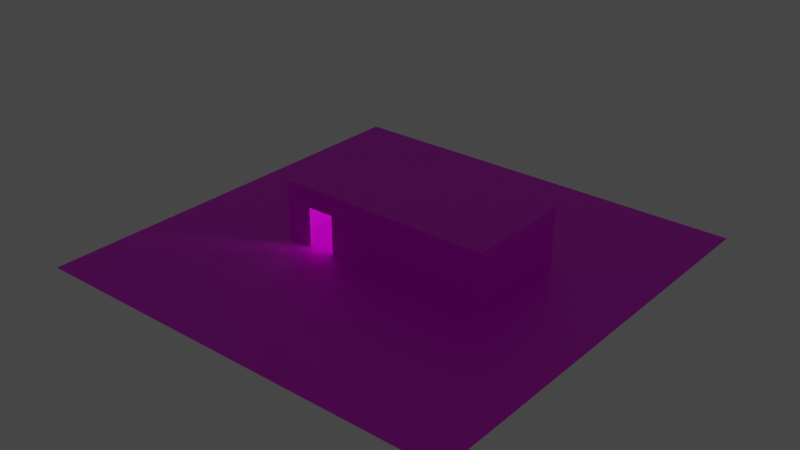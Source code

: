 # Source: world2.blend  (saved by Blender 2.90.8; exported with 4.5.12 LTS)
import bpy
from mathutils import Matrix  # noqa: F401  (used for matrix-valued properties, if any)

bpy.ops.wm.read_factory_settings(use_empty=True)
scene = bpy.context.scene
scene.name = 'Scene'

# ---- images (referenced by path relative to the original .blend; pixels are not part of the script)
import os
ASSET_DIR = os.environ.get("B2B_ASSET_DIR", "")  # directory of the original .blend (textures are referenced by path, not embedded)
HERE = os.path.dirname(os.path.abspath(__file__))  # packed textures are extracted next to this script under _unpacked/

def load_image(name, relpath, width, height, colorspace="sRGB"):
    """Load a texture the original file referenced (path relative to the .blend, or extracted next to this script)."""
    p = next((c for c in (os.path.join(HERE, relpath), os.path.join(ASSET_DIR, relpath)) if relpath and os.path.exists(c)), "")
    if p:
        img = bpy.data.images.load(p, check_existing=True)
        img.name = name
    else:  # same state as the original file: an image datablock whose file is absent (Cycles renders it pink)
        img = bpy.data.images.new(name, width, height)
        img.source = "FILE"
        img.filepath = "//" + (relpath or name)
    img.colorspace_settings.name = colorspace
    return img
img_461223105_jpg = load_image('461223105.jpg', '461223105.jpg', 1024, 1024, 'sRGB')
img_461223168_jpg = load_image('461223168.jpg', '461223168.jpg', 1024, 1024, 'sRGB')

# ---- materials (node trees are filled in below, after node groups)
mat_ground = bpy.data.materials.new('ground')
mat_ground.use_transparent_shadow = False
mat_wall_002 = bpy.data.materials.new('wall.002')
mat_wall_002.use_transparent_shadow = False

# ---- material node trees
mat_ground.use_nodes = True; mat_ground.node_tree.nodes.clear()
_N = mat_ground.node_tree.nodes; _L = mat_ground.node_tree.links
n0 = _N.new('ShaderNodeBsdfPrincipled'); n0.name = 'Principled BSDF'; n0.location = (10, 300)
n0.distribution = 'GGX'
n0.subsurface_method = 'BURLEY'
n0.inputs[3].default_value = 1.45
n0.inputs[27].default_value = (0.0, 0.0, 0.0, 1.0)
n0.inputs[28].default_value = 1.0
n1 = _N.new('ShaderNodeOutputMaterial'); n1.name = 'Material Output'; n1.location = (300, 300)
n2 = _N.new('ShaderNodeTexImage'); n2.name = 'Image Texture'; n2.location = (-280, 275)
n2.image = img_461223105_jpg
_L.new(n0.outputs[0], n1.inputs[0])
_L.new(n2.outputs[0], n0.inputs[0])
n1.is_active_output = True
mat_wall_002.use_nodes = True; mat_wall_002.node_tree.nodes.clear()
_N = mat_wall_002.node_tree.nodes; _L = mat_wall_002.node_tree.links
n0 = _N.new('ShaderNodeBsdfPrincipled'); n0.name = 'Principled BSDF'; n0.location = (10, 300)
n0.distribution = 'GGX'
n0.subsurface_method = 'BURLEY'
n0.inputs[3].default_value = 1.45
n0.inputs[27].default_value = (0.0, 0.0, 0.0, 1.0)
n0.inputs[28].default_value = 1.0
n1 = _N.new('ShaderNodeOutputMaterial'); n1.name = 'Material Output'; n1.location = (300, 300)
n2 = _N.new('ShaderNodeTexImage'); n2.name = 'Image Texture'; n2.location = (-280, 275)
n2.image = img_461223168_jpg
_L.new(n0.outputs[0], n1.inputs[0])
_L.new(n2.outputs[0], n0.inputs[0])
n1.is_active_output = True

# ---- world
world_world = bpy.data.worlds.new('World'); scene.world = world_world
world_world.use_nodes = True; world_world.node_tree.nodes.clear()
_N = world_world.node_tree.nodes; _L = world_world.node_tree.links
n0 = _N.new('ShaderNodeOutputWorld'); n0.name = 'World Output'; n0.location = (300, 300)
n1 = _N.new('ShaderNodeBackground'); n1.name = 'Background'; n1.location = (10, 300)
n1.inputs[0].default_value = (0.05088, 0.05088, 0.05088, 1.0)
_L.new(n1.outputs[0], n0.inputs[0])
n0.is_active_output = True
world_world.color = (0.05088, 0.05088, 0.05088)
world_world.use_sun_shadow = False
world_world.sun_shadow_jitter_overblur = 0.0

# ---- lights
light_light = bpy.data.lights.new('Light', 'POINT')
light_light.transmission_factor = 0.0
light_light.energy = 1000.0
light_light.shadow_soft_size = 0.1
light_light.shadow_maximum_resolution = 0.006
light_light.use_absolute_resolution = True

# ---- meshes
me_plane_001 = bpy.data.meshes.new('Plane.001')
me_plane_001.from_pydata([(-1.0, -1.0, 0.0), (1.0, -1.0, 0.0), (-1.0, 1.0, 0.0), (1.0, 1.0, 0.0)], [], [(0, 1, 3, 2)])
_uv = me_plane_001.uv_layers.new(name='UVMap')
_uv.uv.foreach_set('vector', [2.5, 2.5, -1.5, 2.5, -1.5, -1.5, 2.5, -1.5])
me_plane_001.materials.append(mat_ground)
me_plane_001.use_remesh_fix_poles = True
me_plane_001.use_remesh_preserve_attributes = False
me_plane_001.use_mirror_vertex_groups = False
me_plane_001.update()
me_cube_002 = bpy.data.meshes.new('Cube.002')
me_cube_002.from_pydata([(-1.0, -1.0, -1.0), (-1.0, -1.0, 1.0), (-1.0, 1.0, -1.0), (-1.0, 1.0, 1.0), (1.0, -1.0, -1.0), (1.0, -1.0, 1.0), (1.0, 1.0, -1.0), (1.0, 1.0, 1.0), (-1.0, 0.0, -1.0), (-1.0, -1.0, 0.0), (-1.0, 0.0, 1.0), (-1.0, 1.0, 0.0), (0.0, 1.0, -1.0), (0.0, 1.0, 1.0), (1.0, 1.0, 0.0), (1.0, 0.0, -1.0), (1.0, 0.0, 1.0), (1.0, -1.0, 0.0), (0.0, -1.0, -1.0), (0.0, -1.0, 1.0), (0.0, 0.0, 1.0), (0.0, 0.0, -1.0), (0.0, -1.0, 0.0), (1.0, 0.0, 0.0), (0.0, 1.0, 0.0), (-1.0, 0.0, 0.0), (-1.0, -0.5, -1.0), (-1.0, -1.0, 0.5), (-1.0, 0.5, 1.0), (-1.0, 1.0, -0.5), (-0.5, 1.0, -1.0), (0.5, 1.0, 1.0), (1.0, 1.0, -0.5), (1.0, 0.5, -1.0), (1.0, -0.5, 1.0), (1.0, -1.0, -0.5), (0.5, -1.0, -1.0), (-0.5, -1.0, 1.0), (-1.0, 0.5, -1.0), (-1.0, -1.0, -0.5), (-1.0, -0.5, 1.0), (-1.0, 1.0, 0.5), (0.5, 1.0, -1.0), (-0.5, 1.0, 1.0), (1.0, 1.0, 0.5), (1.0, -0.5, -1.0), (1.0, 0.5, 1.0), (1.0, -1.0, 0.5), (-0.5, -1.0, -1.0), (0.5, -1.0, 1.0), (0.0, -0.5, 1.0), (0.0, 0.5, 1.0), (0.5, 0.0, 1.0), (-0.5, 0.0, 1.0), (0.0, -0.5, -1.0), (0.0, 0.5, -1.0), (-0.5, 0.0, -1.0), (0.5, 0.0, -1.0), (-0.5, -1.0, 0.0), (0.5, -1.0, 0.0), (0.0, -1.0, -0.5), (0.0, -1.0, 0.5), (1.0, -0.5, 0.0), (1.0, 0.5, 0.0), (1.0, 0.0, -0.5), (1.0, 0.0, 0.5), (0.5, 1.0, 0.0), (-0.5, 1.0, 0.0), (0.0, 1.0, -0.5), (0.0, 1.0, 0.5), (-1.0, 0.5, 0.0), (-1.0, -0.5, 0.0), (-1.0, 0.0, -0.5), (-1.0, 0.0, 0.5), (-1.0, -0.5, 0.5), (-1.0, -0.5, -0.5), (-1.0, 0.5, -0.5), (-0.5, 1.0, 0.5), (-0.5, 1.0, -0.5), (0.5, 1.0, -0.5), (1.0, 0.5, 0.5), (1.0, 0.5, -0.5), (1.0, -0.5, -0.5), (0.5, -1.0, 0.5), (0.5, -1.0, -0.5), (-0.5, -1.0, -0.5), (0.5, 0.5, -1.0), (-0.5, 0.5, -1.0), (-0.5, -0.5, -1.0), (-0.5, 0.5, 1.0), (0.5, 0.5, 1.0), (0.5, -0.5, 1.0), (-0.5, -0.5, 1.0), (0.5, -0.5, -1.0), (-0.5, -1.0, 0.5), (1.0, -0.5, 0.5), (0.5, 1.0, 0.5), (-1.0, 0.5, 0.5), (-1.0, -0.75, -1.0), (-1.0, -1.0, 0.75), (-1.0, 0.75, 1.0), (-1.0, 1.0, -0.75), (-0.75, 1.0, -1.0), (0.75, 1.0, 1.0), (1.0, 1.0, -0.75), (1.0, 0.75, -1.0), (1.0, -0.75, 1.0), (1.0, -1.0, -0.75), (0.75, -1.0, -1.0), (-0.75, -1.0, 1.0), (-1.0, 0.25, -1.0), (-1.0, -1.0, -0.25), (-1.0, -0.25, 1.0), (-1.0, 1.0, 0.25), (0.25, 1.0, -1.0), (-0.25, 1.0, 1.0), (1.0, 1.0, 0.25), (1.0, -0.25, -1.0), (1.0, 0.25, 1.0), (1.0, -1.0, 0.25), (-0.25, -1.0, -1.0), (0.25, -1.0, 1.0), (0.0, -0.75, 1.0), (0.0, 0.25, 1.0), (0.75, 0.0, 1.0), (-0.25, 0.0, 1.0), (0.0, -0.75, -1.0), (0.0, 0.25, -1.0), (-0.75, 0.0, -1.0), (0.25, 0.0, -1.0), (-0.75, -1.0, 0.0), (0.25, -1.0, 0.0), (0.0, -1.0, -0.75), (0.0, -1.0, 0.25), (1.0, -0.75, 0.0), (1.0, 0.25, 0.0), (1.0, 0.0, -0.75), (1.0, 0.0, 0.25), (0.75, 1.0, 0.0), (0.0, 1.0, -0.75), (0.0, 1.0, 0.25), (-1.0, 0.75, 0.0), (-1.0, -0.25, 0.0), (-1.0, 0.0, -0.75), (-1.0, 0.0, 0.25), (-1.0, -0.25, -1.0), (-1.0, -1.0, 0.25), (-1.0, 0.25, 1.0), (-1.0, 1.0, -0.25), (-0.25, 1.0, -1.0), (0.25, 1.0, 1.0), (1.0, 1.0, -0.25), (1.0, 0.25, -1.0), (1.0, -0.25, 1.0), (1.0, -1.0, -0.25), (0.25, -1.0, -1.0), (-0.25, -1.0, 1.0), (-1.0, 0.75, -1.0), (-1.0, -1.0, -0.75), (-1.0, -0.75, 1.0), (-1.0, 1.0, 0.75), (0.75, 1.0, -1.0), (-0.75, 1.0, 1.0), (1.0, 1.0, 0.75), (1.0, -0.75, -1.0), (1.0, 0.75, 1.0), (1.0, -1.0, 0.75), (-0.75, -1.0, -1.0), (0.75, -1.0, 1.0), (0.0, -0.25, 1.0), (0.0, 0.75, 1.0), (0.25, 0.0, 1.0), (-0.75, 0.0, 1.0), (0.0, -0.25, -1.0), (0.0, 0.75, -1.0), (-0.25, 0.0, -1.0), (0.75, 0.0, -1.0), (0.75, -1.0, 0.0), (0.0, -1.0, -0.25), (0.0, -1.0, 0.75), (1.0, -0.25, 0.0), (1.0, 0.75, 0.0), (1.0, 0.0, -0.25), (1.0, 0.0, 0.75), (0.25, 1.0, 0.0), (-0.75, 1.0, 0.0), (0.0, 1.0, -0.25), (0.0, 1.0, 0.75), (-1.0, 0.25, 0.0), (-1.0, -0.75, 0.0), (-1.0, 0.0, -0.25), (-1.0, 0.0, 0.75), (-1.0, -0.25, 0.5), (-1.0, -0.75, 0.5), (-1.0, -0.5, 0.25), (-1.0, -0.5, 0.75), (-1.0, -0.25, -0.5), (-1.0, -0.75, -0.5), (-1.0, -0.5, -0.75), (-1.0, -0.5, -0.25), (-1.0, 0.75, -0.5), (-1.0, 0.25, -0.5), (-1.0, 0.5, -0.75), (-1.0, 0.5, -0.25), (-0.25, 1.0, 0.5), (-0.75, 1.0, 0.5), (-0.5, 1.0, 0.25), (-0.5, 1.0, 0.75), (-0.75, 1.0, -0.5), (-0.5, 1.0, -0.75), (-0.5, 1.0, -0.25), (0.75, 1.0, -0.5), (0.25, 1.0, -0.5), (0.5, 1.0, -0.75), (0.5, 1.0, -0.25), (1.0, 0.25, 0.5), (1.0, 0.75, 0.5), (1.0, 0.5, 0.25), (1.0, 0.5, 0.75), (1.0, 0.25, -0.5), (1.0, 0.75, -0.5), (1.0, 0.5, -0.75), (1.0, 0.5, -0.25), (1.0, -0.75, -0.5), (1.0, -0.25, -0.5), (1.0, -0.5, -0.75), (1.0, -0.5, -0.25), (0.25, -1.0, 0.5), (0.75, -1.0, 0.5), (0.5, -1.0, 0.25), (0.5, -1.0, 0.75), (0.25, -1.0, -0.5), (0.75, -1.0, -0.5), (0.5, -1.0, -0.75), (0.5, -1.0, -0.25), (-0.75, -1.0, -0.5), (-0.5, -1.0, -0.75), (-0.5, -1.0, -0.25), (0.5, 0.25, -1.0), (0.5, 0.75, -1.0), (0.25, 0.5, -1.0), (0.75, 0.5, -1.0), (-0.5, 0.25, -1.0), (-0.5, 0.75, -1.0), (-0.75, 0.5, -1.0), (-0.25, 0.5, -1.0), (-0.5, -0.75, -1.0), (-0.5, -0.25, -1.0), (-0.75, -0.5, -1.0), (-0.25, -0.5, -1.0), (-0.5, 0.25, 1.0), (-0.5, 0.75, 1.0), (-0.25, 0.5, 1.0), (-0.75, 0.5, 1.0), (0.5, 0.25, 1.0), (0.5, 0.75, 1.0), (0.75, 0.5, 1.0), (0.25, 0.5, 1.0), (0.5, -0.75, 1.0), (0.5, -0.25, 1.0), (0.75, -0.5, 1.0), (0.25, -0.5, 1.0), (-0.5, -0.75, 1.0), (-0.5, -0.25, 1.0), (-0.25, -0.5, 1.0), (-0.75, -0.5, 1.0), (0.5, -0.75, -1.0), (0.5, -0.25, -1.0), (0.25, -0.5, -1.0), (0.75, -0.5, -1.0), (-0.75, -1.0, 0.5), (-0.25, -1.0, 0.5), (-0.5, -1.0, 0.25), (-0.5, -1.0, 0.75), (1.0, -0.75, 0.5), (1.0, -0.25, 0.5), (1.0, -0.5, 0.25), (1.0, -0.5, 0.75), (0.75, 1.0, 0.5), (0.25, 1.0, 0.5), (0.5, 1.0, 0.25), (0.5, 1.0, 0.75), (-1.0, 0.75, 0.5), (-1.0, 0.25, 0.5), (-1.0, 0.5, 0.25), (-1.0, 0.5, 0.75), (-1.0, 0.25, 0.75), (-1.0, 0.25, 0.25), (-1.0, 0.75, 0.25), (0.25, 1.0, 0.75), (0.25, 1.0, 0.25), (0.75, 1.0, 0.25), (1.0, -0.25, 0.75), (1.0, -0.25, 0.25), (1.0, -0.75, 0.25), (-0.25, -1.0, 0.75), (-0.75, -1.0, 0.25), (0.75, -0.25, -1.0), (0.25, -0.25, -1.0), (0.25, -0.75, -1.0), (-0.75, -0.25, 1.0), (-0.25, -0.25, 1.0), (-0.25, -0.75, 1.0), (0.25, -0.25, 1.0), (0.75, -0.25, 1.0), (0.75, -0.75, 1.0), (0.25, 0.75, 1.0), (0.75, 0.75, 1.0), (0.75, 0.25, 1.0), (-0.75, 0.75, 1.0), (-0.25, 0.75, 1.0), (-0.25, 0.25, 1.0), (-0.25, -0.25, -1.0), (-0.75, -0.25, -1.0), (-0.75, -0.75, -1.0), (-0.25, 0.75, -1.0), (-0.75, 0.75, -1.0), (-0.75, 0.25, -1.0), (0.75, 0.75, -1.0), (0.25, 0.75, -1.0), (0.25, 0.25, -1.0), (-0.75, -1.0, -0.75), (0.75, -1.0, -0.25), (0.75, -1.0, -0.75), (0.25, -1.0, -0.75), (0.75, -1.0, 0.75), (0.75, -1.0, 0.25), (0.25, -1.0, 0.25), (1.0, -0.25, -0.25), (1.0, -0.25, -0.75), (1.0, -0.75, -0.75), (1.0, 0.75, -0.25), (1.0, 0.75, -0.75), (1.0, 0.25, -0.75), (1.0, 0.75, 0.75), (1.0, 0.75, 0.25), (1.0, 0.25, 0.25), (0.25, 1.0, -0.25), (0.25, 1.0, -0.75), (0.75, 1.0, -0.75), (-0.75, 1.0, -0.25), (-0.75, 1.0, -0.75), (-0.75, 1.0, 0.75), (-0.75, 1.0, 0.25), (-1.0, 0.25, -0.25), (-1.0, 0.25, -0.75), (-1.0, 0.75, -0.75), (-1.0, -0.75, -0.25), (-1.0, -0.75, -0.75), (-1.0, -0.25, -0.75), (-1.0, -0.75, 0.75), (-1.0, -0.75, 0.25), (-1.0, -0.25, 0.25), (-1.0, -0.25, 0.75), (-1.0, -0.25, -0.25), (-1.0, 0.75, -0.25), (-0.25, 1.0, 0.75), (0.75, 1.0, -0.25), (1.0, 0.25, 0.75), (1.0, 0.25, -0.25), (1.0, -0.75, -0.25), (0.25, -1.0, 0.75), (0.25, -1.0, -0.25), (-0.75, -1.0, -0.25), (0.75, 0.25, -1.0), (-0.25, 0.25, -1.0), (-0.25, -0.75, -1.0), (-0.75, 0.25, 1.0), (0.25, 0.25, 1.0), (0.25, -0.75, 1.0), (-0.75, -0.75, 1.0), (0.75, -0.75, -1.0), (-0.75, -1.0, 0.75), (1.0, -0.75, 0.75), (0.75, 1.0, 0.75), (-1.0, 0.75, 0.75)], [], [(375, 100, 3, 160), (374, 103, 7, 163), (373, 106, 5, 166), (372, 109, 1, 99), (371, 164, 4, 108), (370, 159, 1, 109), (369, 122, 19, 121), (368, 123, 20, 171), (367, 147, 10, 172), (366, 126, 18, 120), (365, 127, 21, 175), (364, 152, 15, 176), (363, 130, 9, 111), (362, 131, 22, 178), (361, 121, 19, 179), (360, 134, 17, 154), (359, 135, 23, 182), (358, 118, 16, 183), (357, 138, 14, 151), (356, 115, 13, 187), (355, 141, 11, 148), (354, 142, 25, 190), (353, 112, 10, 191), (352, 192, 73, 144), (351, 193, 74, 194), (350, 159, 40, 195), (349, 196, 72, 143), (348, 197, 75, 198), (347, 189, 71, 199), (346, 200, 29, 101), (345, 201, 76, 202), (344, 188, 70, 203), (343, 205, 77, 206), (342, 162, 43, 207), (341, 208, 78, 209), (340, 185, 67, 210), (339, 211, 32, 104), (338, 212, 79, 213), (337, 184, 66, 214), (336, 215, 65, 137), (335, 216, 80, 217), (334, 165, 46, 218), (333, 219, 64, 136), (332, 220, 81, 221), (331, 181, 63, 222), (330, 223, 35, 107), (329, 224, 82, 225), (328, 180, 62, 226), (327, 227, 61, 133), (326, 228, 83, 229), (325, 168, 49, 230), (324, 231, 60, 132), (323, 232, 84, 233), (322, 177, 59, 234), (321, 235, 39, 158), (320, 238, 57, 129), (319, 239, 86, 240), (318, 105, 33, 241), (317, 242, 56, 128), (316, 243, 87, 244), (315, 174, 55, 245), (314, 246, 48, 167), (313, 247, 88, 248), (312, 173, 54, 249), (311, 250, 53, 125), (310, 251, 89, 252), (309, 100, 28, 253), (308, 254, 52, 124), (307, 255, 90, 256), (306, 170, 51, 257), (305, 258, 49, 168), (304, 259, 91, 260), (303, 169, 50, 261), (302, 262, 37, 156), (301, 263, 92, 264), (300, 112, 40, 265), (299, 266, 36, 155), (298, 267, 93, 268), (297, 117, 45, 269), (296, 270, 27, 146), (295, 156, 37, 273), (294, 274, 47, 119), (293, 275, 95, 276), (292, 153, 34, 277), (291, 278, 44, 116), (290, 279, 96, 280), (289, 150, 31, 281), (288, 282, 41, 113), (287, 283, 97, 284), (286, 147, 28, 285), (283, 286, 285, 97), (73, 191, 286, 283), (191, 10, 147, 286), (188, 287, 284, 70), (25, 144, 287, 188), (144, 73, 283, 287), (141, 288, 113, 11), (70, 284, 288, 141), (284, 97, 282, 288), (279, 289, 281, 96), (69, 187, 289, 279), (187, 13, 150, 289), (184, 290, 280, 66), (24, 140, 290, 184), (140, 69, 279, 290), (138, 291, 116, 14), (66, 280, 291, 138), (280, 96, 278, 291), (275, 292, 277, 95), (65, 183, 292, 275), (183, 16, 153, 292), (180, 293, 276, 62), (23, 137, 293, 180), (137, 65, 275, 293), (134, 294, 119, 17), (62, 276, 294, 134), (276, 95, 274, 294), (271, 295, 273, 94), (61, 179, 295, 271), (179, 19, 156, 295), (130, 296, 146, 9), (58, 272, 296, 130), (272, 94, 270, 296), (267, 297, 269, 93), (57, 176, 297, 267), (176, 15, 117, 297), (173, 298, 268, 54), (21, 129, 298, 173), (129, 57, 267, 298), (126, 299, 155, 18), (54, 268, 299, 126), (268, 93, 266, 299), (263, 300, 265, 92), (53, 172, 300, 263), (172, 10, 112, 300), (169, 301, 264, 50), (20, 125, 301, 169), (125, 53, 263, 301), (122, 302, 156, 19), (50, 264, 302, 122), (264, 92, 262, 302), (259, 303, 261, 91), (52, 171, 303, 259), (171, 20, 169, 303), (153, 304, 260, 34), (16, 124, 304, 153), (124, 52, 259, 304), (106, 305, 168, 5), (34, 260, 305, 106), (260, 91, 258, 305), (255, 306, 257, 90), (31, 150, 306, 255), (150, 13, 170, 306), (165, 307, 256, 46), (7, 103, 307, 165), (103, 31, 255, 307), (118, 308, 124, 16), (46, 256, 308, 118), (256, 90, 254, 308), (251, 309, 253, 89), (43, 162, 309, 251), (162, 3, 100, 309), (170, 310, 252, 51), (13, 115, 310, 170), (115, 43, 251, 310), (123, 311, 125, 20), (51, 252, 311, 123), (252, 89, 250, 311), (247, 312, 249, 88), (56, 175, 312, 247), (175, 21, 173, 312), (145, 313, 248, 26), (8, 128, 313, 145), (128, 56, 247, 313), (98, 314, 167, 0), (26, 248, 314, 98), (248, 88, 246, 314), (243, 315, 245, 87), (30, 149, 315, 243), (149, 12, 174, 315), (157, 316, 244, 38), (2, 102, 316, 157), (102, 30, 243, 316), (110, 317, 128, 8), (38, 244, 317, 110), (244, 87, 242, 317), (239, 318, 241, 86), (42, 161, 318, 239), (161, 6, 105, 318), (174, 319, 240, 55), (12, 114, 319, 174), (114, 42, 239, 319), (127, 320, 129, 21), (55, 240, 320, 127), (240, 86, 238, 320), (167, 321, 158, 0), (48, 236, 321, 167), (236, 85, 235, 321), (232, 322, 234, 84), (35, 154, 322, 232), (154, 17, 177, 322), (108, 323, 233, 36), (4, 107, 323, 108), (107, 35, 232, 323), (155, 324, 132, 18), (36, 233, 324, 155), (233, 84, 231, 324), (228, 325, 230, 83), (47, 166, 325, 228), (166, 5, 168, 325), (177, 326, 229, 59), (17, 119, 326, 177), (119, 47, 228, 326), (131, 327, 133, 22), (59, 229, 327, 131), (229, 83, 227, 327), (224, 328, 226, 82), (64, 182, 328, 224), (182, 23, 180, 328), (117, 329, 225, 45), (15, 136, 329, 117), (136, 64, 224, 329), (164, 330, 107, 4), (45, 225, 330, 164), (225, 82, 223, 330), (220, 331, 222, 81), (32, 151, 331, 220), (151, 14, 181, 331), (105, 332, 221, 33), (6, 104, 332, 105), (104, 32, 220, 332), (152, 333, 136, 15), (33, 221, 333, 152), (221, 81, 219, 333), (216, 334, 218, 80), (44, 163, 334, 216), (163, 7, 165, 334), (181, 335, 217, 63), (14, 116, 335, 181), (116, 44, 216, 335), (135, 336, 137, 23), (63, 217, 336, 135), (217, 80, 215, 336), (212, 337, 214, 79), (68, 186, 337, 212), (186, 24, 184, 337), (114, 338, 213, 42), (12, 139, 338, 114), (139, 68, 212, 338), (161, 339, 104, 6), (42, 213, 339, 161), (213, 79, 211, 339), (208, 340, 210, 78), (29, 148, 340, 208), (148, 11, 185, 340), (102, 341, 209, 30), (2, 101, 341, 102), (101, 29, 208, 341), (205, 342, 207, 77), (41, 160, 342, 205), (160, 3, 162, 342), (185, 343, 206, 67), (11, 113, 343, 185), (113, 41, 205, 343), (201, 344, 203, 76), (72, 190, 344, 201), (190, 25, 188, 344), (110, 345, 202, 38), (8, 143, 345, 110), (143, 72, 201, 345), (157, 346, 101, 2), (38, 202, 346, 157), (202, 76, 200, 346), (197, 347, 199, 75), (39, 111, 347, 197), (111, 9, 189, 347), (98, 348, 198, 26), (0, 158, 348, 98), (158, 39, 197, 348), (145, 349, 143, 8), (26, 198, 349, 145), (198, 75, 196, 349), (193, 350, 195, 74), (27, 99, 350, 193), (99, 1, 159, 350), (189, 351, 194, 71), (9, 146, 351, 189), (146, 27, 193, 351), (142, 352, 144, 25), (71, 194, 352, 142), (194, 74, 192, 352), (192, 353, 191, 73), (74, 195, 353, 192), (195, 40, 112, 353), (196, 354, 190, 72), (75, 199, 354, 196), (199, 71, 142, 354), (200, 355, 148, 29), (76, 203, 355, 200), (203, 70, 141, 355), (204, 356, 187, 69), (77, 207, 356, 204), (207, 43, 115, 356), (69, 61, 94, 77), (122, 50, 169, 20, 123, 51, 170, 13, 187, 69, 12, 174, 55, 127, 21, 173, 54, 126, 18, 132, 60, 178, 22, 133, 61, 179, 19), (207, 43, 251, 89, 250, 53, 263, 92, 262, 37, 273, 94, 272, 58, 237, 85, 236, 48, 246, 88, 247, 56, 242, 87, 243, 30, 77), (211, 357, 151, 32), (79, 214, 357, 211), (214, 66, 138, 357), (215, 358, 183, 65), (80, 218, 358, 215), (218, 46, 118, 358), (219, 359, 182, 64), (81, 222, 359, 219), (222, 63, 135, 359), (223, 360, 154, 35), (82, 226, 360, 223), (226, 62, 134, 360), (227, 361, 179, 61), (83, 230, 361, 227), (230, 49, 121, 361), (231, 362, 178, 60), (84, 234, 362, 231), (234, 59, 131, 362), (235, 363, 111, 39), (85, 237, 363, 235), (237, 58, 130, 363), (238, 364, 176, 57), (86, 241, 364, 238), (241, 33, 152, 364), (242, 365, 175, 56), (87, 245, 365, 242), (245, 55, 127, 365), (246, 366, 120, 48), (88, 249, 366, 246), (249, 54, 126, 366), (250, 367, 172, 53), (89, 253, 367, 250), (253, 28, 147, 367), (254, 368, 171, 52), (90, 257, 368, 254), (257, 51, 123, 368), (258, 369, 121, 49), (91, 261, 369, 258), (261, 50, 122, 369), (262, 370, 109, 37), (92, 265, 370, 262), (265, 40, 159, 370), (266, 371, 108, 36), (93, 269, 371, 266), (269, 45, 164, 371), (270, 372, 99, 27), (94, 273, 372, 270), (273, 37, 109, 372), (274, 373, 166, 47), (95, 277, 373, 274), (277, 34, 106, 373), (278, 374, 163, 44), (96, 281, 374, 278), (281, 31, 103, 374), (282, 375, 160, 41), (97, 285, 375, 282), (285, 28, 100, 375)])
_uv = me_cube_002.uv_layers.new(name='UVMap')
_uv.uv.foreach_set('vector', [0.8922, 1.234, 1.04, 1.235, 1.04, 1.452, 0.8922, 1.451, 1.516, 1.976, 1.848, 1.977, 1.848, 2.477, 1.516, 2.476, 0.5938, 0.7188, 0.625, 0.7188, 0.625, 0.75, 0.5938, 0.75, 1.534, 2.365, 1.823, 2.367, 1.823, 2.867, 1.534, 2.865, 0.3438, 0.7188, 0.375, 0.7188, 0.375, 0.75, 0.3438, 0.75, 0.8438, 0.7188, 0.875, 0.7188, 0.875, 0.75, 0.8438, 0.75, 0.7188, 0.7188, 0.75, 0.7188, 0.75, 0.75, 0.7188, 0.75, 0.7188, 0.5938, 0.75, 0.5938, 0.75, 0.625, 0.7188, 0.625, 0.8438, 0.5938, 0.875, 0.5938, 0.875, 0.625, 0.8438, 0.625, 0.2188, 0.7188, 0.25, 0.7188, 0.25, 0.75, 0.2188, 0.75, 0.2188, 0.5938, 0.25, 0.5938, 0.25, 0.625, 0.2188, 0.625, 0.3438, 0.5938, 0.375, 0.5938, 0.375, 0.625, 0.3438, 0.625, 0.381, 2.361, 0.6693, 2.362, 0.6693, 2.862, 0.381, 2.861, 0.381, 0.3612, 0.6693, 0.3623, 0.6693, 0.8623, 0.381, 0.8612, 1.534, 0.3655, 1.823, 0.3665, 1.823, 0.8665, 1.534, 0.8655, 0.4688, 0.7188, 0.5, 0.7188, 0.5, 0.75, 0.4688, 0.75, 0.4688, 0.5938, 0.5, 0.5938, 0.5, 0.625, 0.4688, 0.625, 0.5938, 0.5938, 0.625, 0.5938, 0.625, 0.625, 0.5938, 0.625, 0.1894, 1.971, 0.5212, 1.972, 0.5212, 2.472, 0.1894, 2.471, 1.516, -0.02446, 1.848, -0.02341, 1.848, 0.4766, 1.516, 0.4755, 0.3015, 1.229, 0.4492, 1.23, 0.4492, 1.448, 0.3015, 1.447, 0.3015, 0.3594, 0.4492, 0.3604, 0.4492, 0.5779, 0.3015, 0.5769, 0.8922, 0.3636, 1.04, 0.3647, 1.04, 0.5822, 0.8922, 0.5811, 0.5969, 0.3615, 0.7445, 0.3625, 0.7445, 0.5801, 0.5969, 0.579, 0.5969, -0.07352, 0.7445, -0.07246, 0.7445, 0.145, 0.5969, 0.144, 0.8922, -0.0714, 1.04, -0.07034, 1.04, 0.1472, 0.8922, 0.1461, 0.006225, 0.3573, 0.1539, 0.3583, 0.1539, 0.5758, 0.006225, 0.5748, 0.006225, -0.07775, 0.1539, -0.07669, 0.1539, 0.1408, 0.006225, 0.1398, 0.3015, -0.07563, 0.4492, -0.07458, 0.4492, 0.1429, 0.3015, 0.1419, 0.006225, 1.227, 0.1539, 1.228, 0.1539, 1.446, 0.006225, 1.445, 0.006225, 0.7923, 0.1539, 0.7933, 0.1539, 1.011, 0.006225, 1.01, 0.3015, 0.7944, 0.4492, 0.7954, 0.4492, 1.013, 0.3015, 1.012, 0.8529, -1.027, 1.185, -1.026, 1.185, -0.5255, 0.8529, -0.5266, 1.516, -1.024, 1.848, -1.023, 1.848, -0.5234, 1.516, -0.5245, -0.474, -1.031, -0.1423, -1.03, -0.1423, -0.5298, -0.474, -0.5308, 0.1894, -1.029, 0.5212, -1.028, 0.5212, -0.5276, 0.1894, -0.5287, -0.474, 1.969, -0.1423, 1.97, -0.1423, 2.47, -0.474, 2.469, -0.474, 0.9692, -0.1423, 0.9702, -0.1423, 1.47, -0.474, 1.469, 0.1894, 0.9713, 0.5212, 0.9724, 0.5212, 1.472, 0.1894, 1.471, 0.5312, 0.5938, 0.5625, 0.5938, 0.5625, 0.625, 0.5312, 0.625, 0.5312, 0.5312, 0.5625, 0.5312, 0.5625, 0.5625, 0.5312, 0.5625, 0.5938, 0.5312, 0.625, 0.5312, 0.625, 0.5625, 0.5938, 0.5625, 0.4062, 0.5938, 0.4375, 0.5938, 0.4375, 0.625, 0.4062, 0.625, 0.4062, 0.5312, 0.4375, 0.5312, 0.4375, 0.5625, 0.4062, 0.5625, 0.4688, 0.5312, 0.5, 0.5312, 0.5, 0.5625, 0.4688, 0.5625, 0.4062, 0.7188, 0.4375, 0.7188, 0.4375, 0.75, 0.4062, 0.75, 0.4062, 0.6562, 0.4375, 0.6562, 0.4375, 0.6875, 0.4062, 0.6875, 0.4688, 0.6562, 0.5, 0.6562, 0.5, 0.6875, 0.4688, 0.6875, 0.9577, 0.3634, 1.246, 0.3644, 1.246, 0.8644, 0.9577, 0.8634, 0.9577, -0.6366, 1.246, -0.6356, 1.246, -0.1356, 0.9577, -0.1366, 1.534, -0.6345, 1.823, -0.6335, 1.823, -0.1335, 1.534, -0.1345, -0.1957, 0.3591, 0.09263, 0.3602, 0.09263, 0.8602, -0.1957, 0.8591, -0.1957, -0.6409, 0.09263, -0.6398, 0.09263, -0.1398, -0.1957, -0.1409, 0.381, -0.6388, 0.6693, -0.6377, 0.6693, -0.1377, 0.381, -0.1388, -0.1957, 2.359, 0.09263, 2.36, 0.09263, 2.86, -0.1957, 2.859, 0.2812, 0.5938, 0.3125, 0.5938, 0.3125, 0.625, 0.2812, 0.625, 0.2812, 0.5312, 0.3125, 0.5312, 0.3125, 0.5625, 0.2812, 0.5625, 0.3438, 0.5312, 0.375, 0.5312, 0.375, 0.5625, 0.3438, 0.5625, 0.1562, 0.5938, 0.1875, 0.5938, 0.1875, 0.625, 0.1562, 0.625, 0.1562, 0.5312, 0.1875, 0.5312, 0.1875, 0.5625, 0.1562, 0.5625, 0.2188, 0.5312, 0.25, 0.5312, 0.25, 0.5625, 0.2188, 0.5625, 0.1562, 0.7188, 0.1875, 0.7188, 0.1875, 0.75, 0.1562, 0.75, 0.1562, 0.6562, 0.1875, 0.6562, 0.1875, 0.6875, 0.1562, 0.6875, 0.2188, 0.6562, 0.25, 0.6562, 0.25, 0.6875, 0.2188, 0.6875, 0.7812, 0.5938, 0.8125, 0.5938, 0.8125, 0.625, 0.7812, 0.625, 0.7812, 0.5312, 0.8125, 0.5312, 0.8125, 0.5625, 0.7812, 0.5625, 0.8438, 0.5312, 0.875, 0.5312, 0.875, 0.5625, 0.8438, 0.5625, 0.6562, 0.5938, 0.6875, 0.5938, 0.6875, 0.625, 0.6562, 0.625, 0.6562, 0.5312, 0.6875, 0.5312, 0.6875, 0.5625, 0.6562, 0.5625, 0.7188, 0.5312, 0.75, 0.5312, 0.75, 0.5625, 0.7188, 0.5625, 0.6562, 0.7188, 0.6875, 0.7188, 0.6875, 0.75, 0.6562, 0.75, 0.6562, 0.6562, 0.6875, 0.6562, 0.6875, 0.6875, 0.6562, 0.6875, 0.7188, 0.6562, 0.75, 0.6562, 0.75, 0.6875, 0.7188, 0.6875, 0.7812, 0.7188, 0.8125, 0.7188, 0.8125, 0.75, 0.7812, 0.75, 0.7812, 0.6562, 0.8125, 0.6562, 0.8125, 0.6875, 0.7812, 0.6875, 0.8438, 0.6562, 0.875, 0.6562, 0.875, 0.6875, 0.8438, 0.6875, 0.2812, 0.7188, 0.3125, 0.7188, 0.3125, 0.75, 0.2812, 0.75, 0.2812, 0.6562, 0.3125, 0.6562, 0.3125, 0.6875, 0.2812, 0.6875, 0.3438, 0.6562, 0.375, 0.6562, 0.375, 0.6875, 0.3438, 0.6875, 0.9577, 2.363, 1.246, 2.364, 1.246, 2.864, 0.9577, 2.863, 1.534, 1.365, 1.823, 1.367, 1.823, 1.867, 1.534, 1.865, 0.5312, 0.7188, 0.5625, 0.7188, 0.5625, 0.75, 0.5312, 0.75, 0.5312, 0.6562, 0.5625, 0.6562, 0.5625, 0.6875, 0.5312, 0.6875, 0.5938, 0.6562, 0.625, 0.6562, 0.625, 0.6875, 0.5938, 0.6875, 0.8529, 1.973, 1.185, 1.974, 1.185, 2.474, 0.8529, 2.473, 0.8529, 0.9734, 1.185, 0.9745, 1.185, 1.474, 0.8529, 1.473, 1.516, 0.9755, 1.848, 0.9766, 1.848, 1.477, 1.516, 1.476, 0.5969, 1.232, 0.7445, 1.233, 0.7445, 1.45, 0.5969, 1.449, 0.5969, 0.7965, 0.7445, 0.7976, 0.7445, 1.015, 0.5969, 1.014, 0.8922, 0.7986, 1.04, 0.7997, 1.04, 1.017, 0.8922, 1.016, 0.7445, 0.7976, 0.8922, 0.7986, 0.8922, 1.016, 0.7445, 1.015, 0.7445, 0.5801, 0.8922, 0.5811, 0.8922, 0.7986, 0.7445, 0.7976, 0.8922, 0.5811, 1.04, 0.5822, 1.04, 0.7997, 0.8922, 0.7986, 0.4492, 0.7954, 0.5969, 0.7965, 0.5969, 1.014, 0.4492, 1.013, 0.4492, 0.5779, 0.5969, 0.579, 0.5969, 0.7965, 0.4492, 0.7954, 0.5969, 0.579, 0.7445, 0.5801, 0.7445, 0.7976, 0.5969, 0.7965, 0.4492, 1.23, 0.5969, 1.232, 0.5969, 1.449, 0.4492, 1.448, 0.4492, 1.013, 0.5969, 1.014, 0.5969, 1.232, 0.4492, 1.23, 0.5969, 1.014, 0.7445, 1.015, 0.7445, 1.233, 0.5969, 1.232, 1.185, 0.9745, 1.516, 0.9755, 1.516, 1.476, 1.185, 1.474, 1.185, 0.4745, 1.516, 0.4755, 1.516, 0.9755, 1.185, 0.9745, 1.516, 0.4755, 1.848, 0.4766, 1.848, 0.9766, 1.516, 0.9755, 0.5212, 0.9724, 0.8529, 0.9734, 0.8529, 1.473, 0.5212, 1.472, 0.5212, 0.4724, 0.8529, 0.4734, 0.8529, 0.9734, 0.5212, 0.9724, 0.8529, 0.4734, 1.185, 0.4745, 1.185, 0.9745, 0.8529, 0.9734, 0.5212, 1.972, 0.8529, 1.973, 0.8529, 2.473, 0.5212, 2.472, 0.5212, 1.472, 0.8529, 1.473, 0.8529, 1.973, 0.5212, 1.972, 0.8529, 1.473, 1.185, 1.474, 1.185, 1.974, 0.8529, 1.973, 0.5625, 0.6562, 0.5938, 0.6562, 0.5938, 0.6875, 0.5625, 0.6875, 0.5625, 0.625, 0.5938, 0.625, 0.5938, 0.6562, 0.5625, 0.6562, 0.5938, 0.625, 0.625, 0.625, 0.625, 0.6562, 0.5938, 0.6562, 0.5, 0.6562, 0.5312, 0.6562, 0.5312, 0.6875, 0.5, 0.6875, 0.5, 0.625, 0.5312, 0.625, 0.5312, 0.6562, 0.5, 0.6562, 0.5312, 0.625, 0.5625, 0.625, 0.5625, 0.6562, 0.5312, 0.6562, 0.5, 0.7188, 0.5312, 0.7188, 0.5312, 0.75, 0.5, 0.75, 0.5, 0.6875, 0.5312, 0.6875, 0.5312, 0.7188, 0.5, 0.7188, 0.5312, 0.6875, 0.5625, 0.6875, 0.5625, 0.7188, 0.5312, 0.7188, 1.246, 1.364, 1.534, 1.365, 1.534, 1.865, 1.246, 1.864, 1.246, 0.8644, 1.534, 0.8655, 1.534, 1.365, 1.246, 1.364, 1.534, 0.8655, 1.823, 0.8665, 1.823, 1.367, 1.534, 1.365, 0.6693, 2.362, 0.9577, 2.363, 0.9577, 2.863, 0.6693, 2.862, 0.6693, 1.862, 0.9577, 1.863, 0.9577, 2.363, 0.6693, 2.362, 0.9577, 1.863, 1.246, 1.864, 1.246, 2.364, 0.9577, 2.363, 0.3125, 0.6562, 0.3438, 0.6562, 0.3438, 0.6875, 0.3125, 0.6875, 0.3125, 0.625, 0.3438, 0.625, 0.3438, 0.6562, 0.3125, 0.6562, 0.3438, 0.625, 0.375, 0.625, 0.375, 0.6562, 0.3438, 0.6562, 0.25, 0.6562, 0.2812, 0.6562, 0.2812, 0.6875, 0.25, 0.6875, 0.25, 0.625, 0.2812, 0.625, 0.2812, 0.6562, 0.25, 0.6562, 0.2812, 0.625, 0.3125, 0.625, 0.3125, 0.6562, 0.2812, 0.6562, 0.25, 0.7188, 0.2812, 0.7188, 0.2812, 0.75, 0.25, 0.75, 0.25, 0.6875, 0.2812, 0.6875, 0.2812, 0.7188, 0.25, 0.7188, 0.2812, 0.6875, 0.3125, 0.6875, 0.3125, 0.7188, 0.2812, 0.7188, 0.8125, 0.6562, 0.8438, 0.6562, 0.8438, 0.6875, 0.8125, 0.6875, 0.8125, 0.625, 0.8438, 0.625, 0.8438, 0.6562, 0.8125, 0.6562, 0.8438, 0.625, 0.875, 0.625, 0.875, 0.6562, 0.8438, 0.6562, 0.75, 0.6562, 0.7812, 0.6562, 0.7812, 0.6875, 0.75, 0.6875, 0.75, 0.625, 0.7812, 0.625, 0.7812, 0.6562, 0.75, 0.6562, 0.7812, 0.625, 0.8125, 0.625, 0.8125, 0.6562, 0.7812, 0.6562, 0.75, 0.7188, 0.7812, 0.7188, 0.7812, 0.75, 0.75, 0.75, 0.75, 0.6875, 0.7812, 0.6875, 0.7812, 0.7188, 0.75, 0.7188, 0.7812, 0.6875, 0.8125, 0.6875, 0.8125, 0.7188, 0.7812, 0.7188, 0.6875, 0.6562, 0.7188, 0.6562, 0.7188, 0.6875, 0.6875, 0.6875, 0.6875, 0.625, 0.7188, 0.625, 0.7188, 0.6562, 0.6875, 0.6562, 0.7188, 0.625, 0.75, 0.625, 0.75, 0.6562, 0.7188, 0.6562, 0.625, 0.6562, 0.6562, 0.6562, 0.6562, 0.6875, 0.625, 0.6875, 0.625, 0.625, 0.6562, 0.625, 0.6562, 0.6562, 0.625, 0.6562, 0.6562, 0.625, 0.6875, 0.625, 0.6875, 0.6562, 0.6562, 0.6562, 0.625, 0.7188, 0.6562, 0.7188, 0.6562, 0.75, 0.625, 0.75, 0.625, 0.6875, 0.6562, 0.6875, 0.6562, 0.7188, 0.625, 0.7188, 0.6562, 0.6875, 0.6875, 0.6875, 0.6875, 0.7188, 0.6562, 0.7188, 0.6875, 0.5312, 0.7188, 0.5312, 0.7188, 0.5625, 0.6875, 0.5625, 0.6875, 0.5, 0.7188, 0.5, 0.7188, 0.5312, 0.6875, 0.5312, 0.7188, 0.5, 0.75, 0.5, 0.75, 0.5312, 0.7188, 0.5312, 0.625, 0.5312, 0.6562, 0.5312, 0.6562, 0.5625, 0.625, 0.5625, 0.625, 0.5, 0.6562, 0.5, 0.6562, 0.5312, 0.625, 0.5312, 0.6562, 0.5, 0.6875, 0.5, 0.6875, 0.5312, 0.6562, 0.5312, 0.625, 0.5938, 0.6562, 0.5938, 0.6562, 0.625, 0.625, 0.625, 0.625, 0.5625, 0.6562, 0.5625, 0.6562, 0.5938, 0.625, 0.5938, 0.6562, 0.5625, 0.6875, 0.5625, 0.6875, 0.5938, 0.6562, 0.5938, 0.8125, 0.5312, 0.8438, 0.5312, 0.8438, 0.5625, 0.8125, 0.5625, 0.8125, 0.5, 0.8438, 0.5, 0.8438, 0.5312, 0.8125, 0.5312, 0.8438, 0.5, 0.875, 0.5, 0.875, 0.5312, 0.8438, 0.5312, 0.75, 0.5312, 0.7812, 0.5312, 0.7812, 0.5625, 0.75, 0.5625, 0.75, 0.5, 0.7812, 0.5, 0.7812, 0.5312, 0.75, 0.5312, 0.7812, 0.5, 0.8125, 0.5, 0.8125, 0.5312, 0.7812, 0.5312, 0.75, 0.5938, 0.7812, 0.5938, 0.7812, 0.625, 0.75, 0.625, 0.75, 0.5625, 0.7812, 0.5625, 0.7812, 0.5938, 0.75, 0.5938, 0.7812, 0.5625, 0.8125, 0.5625, 0.8125, 0.5938, 0.7812, 0.5938, 0.1875, 0.6562, 0.2188, 0.6562, 0.2188, 0.6875, 0.1875, 0.6875, 0.1875, 0.625, 0.2188, 0.625, 0.2188, 0.6562, 0.1875, 0.6562, 0.2188, 0.625, 0.25, 0.625, 0.25, 0.6562, 0.2188, 0.6562, 0.125, 0.6562, 0.1562, 0.6562, 0.1562, 0.6875, 0.125, 0.6875, 0.125, 0.625, 0.1562, 0.625, 0.1562, 0.6562, 0.125, 0.6562, 0.1562, 0.625, 0.1875, 0.625, 0.1875, 0.6562, 0.1562, 0.6562, 0.125, 0.7188, 0.1562, 0.7188, 0.1562, 0.75, 0.125, 0.75, 0.125, 0.6875, 0.1562, 0.6875, 0.1562, 0.7188, 0.125, 0.7188, 0.1562, 0.6875, 0.1875, 0.6875, 0.1875, 0.7188, 0.1562, 0.7188, 0.1875, 0.5312, 0.2188, 0.5312, 0.2188, 0.5625, 0.1875, 0.5625, 0.1875, 0.5, 0.2188, 0.5, 0.2188, 0.5312, 0.1875, 0.5312, 0.2188, 0.5, 0.25, 0.5, 0.25, 0.5312, 0.2188, 0.5312, 0.125, 0.5312, 0.1562, 0.5312, 0.1562, 0.5625, 0.125, 0.5625, 0.125, 0.5, 0.1562, 0.5, 0.1562, 0.5312, 0.125, 0.5312, 0.1562, 0.5, 0.1875, 0.5, 0.1875, 0.5312, 0.1562, 0.5312, 0.125, 0.5938, 0.1562, 0.5938, 0.1562, 0.625, 0.125, 0.625, 0.125, 0.5625, 0.1562, 0.5625, 0.1562, 0.5938, 0.125, 0.5938, 0.1562, 0.5625, 0.1875, 0.5625, 0.1875, 0.5938, 0.1562, 0.5938, 0.3125, 0.5312, 0.3438, 0.5312, 0.3438, 0.5625, 0.3125, 0.5625, 0.3125, 0.5, 0.3438, 0.5, 0.3438, 0.5312, 0.3125, 0.5312, 0.3438, 0.5, 0.375, 0.5, 0.375, 0.5312, 0.3438, 0.5312, 0.25, 0.5312, 0.2812, 0.5312, 0.2812, 0.5625, 0.25, 0.5625, 0.25, 0.5, 0.2812, 0.5, 0.2812, 0.5312, 0.25, 0.5312, 0.2812, 0.5, 0.3125, 0.5, 0.3125, 0.5312, 0.2812, 0.5312, 0.25, 0.5938, 0.2812, 0.5938, 0.2812, 0.625, 0.25, 0.625, 0.25, 0.5625, 0.2812, 0.5625, 0.2812, 0.5938, 0.25, 0.5938, 0.2812, 0.5625, 0.3125, 0.5625, 0.3125, 0.5938, 0.2812, 0.5938, -0.4841, 2.358, -0.1957, 2.359, -0.1957, 2.859, -0.4841, 2.858, -0.4841, 1.858, -0.1957, 1.859, -0.1957, 2.359, -0.4841, 2.358, -0.1957, 1.859, 0.09263, 1.86, 0.09263, 2.36, -0.1957, 2.359, 0.09263, -0.6398, 0.381, -0.6388, 0.381, -0.1388, 0.09263, -0.1398, 0.09263, -1.14, 0.381, -1.139, 0.381, -0.6388, 0.09263, -0.6398, 0.381, -1.139, 0.6693, -1.138, 0.6693, -0.6377, 0.381, -0.6388, -0.4841, -0.6419, -0.1957, -0.6409, -0.1957, -0.1409, -0.4841, -0.1419, -0.4841, -1.142, -0.1957, -1.141, -0.1957, -0.6409, -0.4841, -0.6419, -0.1957, -1.141, 0.09263, -1.14, 0.09263, -0.6398, -0.1957, -0.6409, -0.4841, 0.3581, -0.1957, 0.3591, -0.1957, 0.8591, -0.4841, 0.8581, -0.4841, -0.1419, -0.1957, -0.1409, -0.1957, 0.3591, -0.4841, 0.3581, -0.1957, -0.1409, 0.09263, -0.1398, 0.09263, 0.3602, -0.1957, 0.3591, 1.246, -0.6356, 1.534, -0.6345, 1.534, -0.1345, 1.246, -0.1356, 1.246, -1.136, 1.534, -1.135, 1.534, -0.6345, 1.246, -0.6356, 1.534, -1.135, 1.823, -1.133, 1.823, -0.6335, 1.534, -0.6345, 0.6693, -0.6377, 0.9577, -0.6366, 0.9577, -0.1366, 0.6693, -0.1377, 0.6693, -1.138, 0.9577, -1.137, 0.9577, -0.6366, 0.6693, -0.6377, 0.9577, -1.137, 1.246, -1.136, 1.246, -0.6356, 0.9577, -0.6366, 0.6693, 0.3623, 0.9577, 0.3634, 0.9577, 0.8634, 0.6693, 0.8623, 0.6693, -0.1377, 0.9577, -0.1366, 0.9577, 0.3634, 0.6693, 0.3623, 0.9577, -0.1366, 1.246, -0.1356, 1.246, 0.3644, 0.9577, 0.3634, 0.4375, 0.6562, 0.4688, 0.6562, 0.4688, 0.6875, 0.4375, 0.6875, 0.4375, 0.625, 0.4688, 0.625, 0.4688, 0.6562, 0.4375, 0.6562, 0.4688, 0.625, 0.5, 0.625, 0.5, 0.6562, 0.4688, 0.6562, 0.375, 0.6562, 0.4062, 0.6562, 0.4062, 0.6875, 0.375, 0.6875, 0.375, 0.625, 0.4062, 0.625, 0.4062, 0.6562, 0.375, 0.6562, 0.4062, 0.625, 0.4375, 0.625, 0.4375, 0.6562, 0.4062, 0.6562, 0.375, 0.7188, 0.4062, 0.7188, 0.4062, 0.75, 0.375, 0.75, 0.375, 0.6875, 0.4062, 0.6875, 0.4062, 0.7188, 0.375, 0.7188, 0.4062, 0.6875, 0.4375, 0.6875, 0.4375, 0.7188, 0.4062, 0.7188, 0.4375, 0.5312, 0.4688, 0.5312, 0.4688, 0.5625, 0.4375, 0.5625, 0.4375, 0.5, 0.4688, 0.5, 0.4688, 0.5312, 0.4375, 0.5312, 0.4688, 0.5, 0.5, 0.5, 0.5, 0.5312, 0.4688, 0.5312, 0.375, 0.5312, 0.4062, 0.5312, 0.4062, 0.5625, 0.375, 0.5625, 0.375, 0.5, 0.4062, 0.5, 0.4062, 0.5312, 0.375, 0.5312, 0.4062, 0.5, 0.4375, 0.5, 0.4375, 0.5312, 0.4062, 0.5312, 0.375, 0.5938, 0.4062, 0.5938, 0.4062, 0.625, 0.375, 0.625, 0.375, 0.5625, 0.4062, 0.5625, 0.4062, 0.5938, 0.375, 0.5938, 0.4062, 0.5625, 0.4375, 0.5625, 0.4375, 0.5938, 0.4062, 0.5938, 0.5625, 0.5312, 0.5938, 0.5312, 0.5938, 0.5625, 0.5625, 0.5625, 0.5625, 0.5, 0.5938, 0.5, 0.5938, 0.5312, 0.5625, 0.5312, 0.5938, 0.5, 0.625, 0.5, 0.625, 0.5312, 0.5938, 0.5312, 0.5, 0.5312, 0.5312, 0.5312, 0.5312, 0.5625, 0.5, 0.5625, 0.5, 0.5, 0.5312, 0.5, 0.5312, 0.5312, 0.5, 0.5312, 0.5312, 0.5, 0.5625, 0.5, 0.5625, 0.5312, 0.5312, 0.5312, 0.5, 0.5938, 0.5312, 0.5938, 0.5312, 0.625, 0.5, 0.625, 0.5, 0.5625, 0.5312, 0.5625, 0.5312, 0.5938, 0.5, 0.5938, 0.5312, 0.5625, 0.5625, 0.5625, 0.5625, 0.5938, 0.5312, 0.5938, -0.1423, 0.9702, 0.1894, 0.9713, 0.1894, 1.471, -0.1423, 1.47, -0.1423, 0.4702, 0.1894, 0.4713, 0.1894, 0.9713, -0.1423, 0.9702, 0.1894, 0.4713, 0.5212, 0.4724, 0.5212, 0.9724, 0.1894, 0.9713, -0.8058, 0.9681, -0.474, 0.9692, -0.474, 1.469, -0.8058, 1.468, -0.8058, 0.4681, -0.474, 0.4692, -0.474, 0.9692, -0.8058, 0.9681, -0.474, 0.4692, -0.1423, 0.4702, -0.1423, 0.9702, -0.474, 0.9692, -0.8058, 1.968, -0.474, 1.969, -0.474, 2.469, -0.8058, 2.468, -0.8058, 1.468, -0.474, 1.469, -0.474, 1.969, -0.8058, 1.968, -0.474, 1.469, -0.1423, 1.47, -0.1423, 1.97, -0.474, 1.969, -0.1423, -1.03, 0.1894, -1.029, 0.1894, -0.5287, -0.1423, -0.5298, -0.1423, -1.53, 0.1894, -1.529, 0.1894, -1.029, -0.1423, -1.03, 0.1894, -1.529, 0.5212, -1.528, 0.5212, -1.028, 0.1894, -1.029, -0.8058, -1.032, -0.474, -1.031, -0.474, -0.5308, -0.8058, -0.5319, -0.8058, -1.532, -0.474, -1.531, -0.474, -1.031, -0.8058, -1.032, -0.474, -1.531, -0.1423, -1.53, -0.1423, -1.03, -0.474, -1.031, 1.185, -1.026, 1.516, -1.024, 1.516, -0.5245, 1.185, -0.5255, 1.185, -1.526, 1.516, -1.524, 1.516, -1.024, 1.185, -1.026, 1.516, -1.524, 1.848, -1.523, 1.848, -1.023, 1.516, -1.024, 0.5212, -1.028, 0.8529, -1.027, 0.8529, -0.5266, 0.5212, -0.5276, 0.5212, -1.528, 0.8529, -1.527, 0.8529, -1.027, 0.5212, -1.028, 0.8529, -1.527, 1.185, -1.526, 1.185, -1.026, 0.8529, -1.027, 0.1539, 0.7933, 0.3015, 0.7944, 0.3015, 1.012, 0.1539, 1.011, 0.1539, 0.5758, 0.3015, 0.5769, 0.3015, 0.7944, 0.1539, 0.7933, 0.3015, 0.5769, 0.4492, 0.5779, 0.4492, 0.7954, 0.3015, 0.7944, -0.1414, 0.7912, 0.006225, 0.7923, 0.006225, 1.01, -0.1414, 1.009, -0.1414, 0.5737, 0.006225, 0.5748, 0.006225, 0.7923, -0.1414, 0.7912, 0.006225, 0.5748, 0.1539, 0.5758, 0.1539, 0.7933, 0.006225, 0.7923, -0.1414, 1.226, 0.006225, 1.227, 0.006225, 1.445, -0.1414, 1.444, -0.1414, 1.009, 0.006225, 1.01, 0.006225, 1.227, -0.1414, 1.226, 0.006225, 1.01, 0.1539, 1.011, 0.1539, 1.228, 0.006225, 1.227, 0.1539, -0.07669, 0.3015, -0.07563, 0.3015, 0.1419, 0.1539, 0.1408, 0.1539, -0.2942, 0.3015, -0.2931, 0.3015, -0.07563, 0.1539, -0.07669, 0.3015, -0.2931, 0.4492, -0.2921, 0.4492, -0.07458, 0.3015, -0.07563, -0.1414, -0.07881, 0.006225, -0.07775, 0.006225, 0.1398, -0.1414, 0.1387, -0.1414, -0.2963, 0.006225, -0.2953, 0.006225, -0.07775, -0.1414, -0.07881, 0.006225, -0.2953, 0.1539, -0.2942, 0.1539, -0.07669, 0.006225, -0.07775, -0.1414, 0.3562, 0.006225, 0.3573, 0.006225, 0.5748, -0.1414, 0.5737, -0.1414, 0.1387, 0.006225, 0.1398, 0.006225, 0.3573, -0.1414, 0.3562, 0.006225, 0.1398, 0.1539, 0.1408, 0.1539, 0.3583, 0.006225, 0.3573, 0.7445, -0.07246, 0.8922, -0.0714, 0.8922, 0.1461, 0.7445, 0.145, 0.7445, -0.29, 0.8922, -0.2889, 0.8922, -0.0714, 0.7445, -0.07246, 0.8922, -0.2889, 1.04, -0.2878, 1.04, -0.07034, 0.8922, -0.0714, 0.4492, -0.07458, 0.5969, -0.07352, 0.5969, 0.144, 0.4492, 0.1429, 0.4492, -0.2921, 0.5969, -0.291, 0.5969, -0.07352, 0.4492, -0.07458, 0.5969, -0.291, 0.7445, -0.29, 0.7445, -0.07246, 0.5969, -0.07352, 0.4492, 0.3604, 0.5969, 0.3615, 0.5969, 0.579, 0.4492, 0.5779, 0.4492, 0.1429, 0.5969, 0.144, 0.5969, 0.3615, 0.4492, 0.3604, 0.5969, 0.144, 0.7445, 0.145, 0.7445, 0.3625, 0.5969, 0.3615, 0.7445, 0.3625, 0.8922, 0.3636, 0.8922, 0.5811, 0.7445, 0.5801, 0.7445, 0.145, 0.8922, 0.1461, 0.8922, 0.3636, 0.7445, 0.3625, 0.8922, 0.1461, 1.04, 0.1472, 1.04, 0.3647, 0.8922, 0.3636, 0.1539, 0.3583, 0.3015, 0.3594, 0.3015, 0.5769, 0.1539, 0.5758, 0.1539, 0.1408, 0.3015, 0.1419, 0.3015, 0.3594, 0.1539, 0.3583, 0.3015, 0.1419, 0.4492, 0.1429, 0.4492, 0.3604, 0.3015, 0.3594, 0.1539, 1.228, 0.3015, 1.229, 0.3015, 1.447, 0.1539, 1.446, 0.1539, 1.011, 0.3015, 1.012, 0.3015, 1.229, 0.1539, 1.228, 0.3015, 1.012, 0.4492, 1.013, 0.4492, 1.23, 0.3015, 1.229, 1.185, -0.02552, 1.516, -0.02446, 1.516, 0.4755, 1.185, 0.4745, 1.185, -0.5255, 1.516, -0.5245, 1.516, -0.02446, 1.185, -0.02552, 1.516, -0.5245, 1.848, -0.5234, 1.848, -0.02341, 1.516, -0.02446, 0.0, 0.0, 0.0, 0.0, 0.0, 0.0, 0.0, 0.0, 0.0, 0.0, 0.0, 0.0, 0.0, 0.0, 0.0, 0.0, 0.0, 0.0, 0.0, 0.0, 0.0, 0.0, 0.0, 0.0, 0.0, 0.0, 0.0, 0.0, 0.0, 0.0, 0.0, 0.0, 0.0, 0.0, 0.0, 0.0, 0.0, 0.0, 0.0, 0.0, 0.0, 0.0, 0.0, 0.0, 0.0, 0.0, 0.0, 0.0, 0.0, 0.0, 0.0, 0.0, 0.0, 0.0, 0.0, 0.0, 0.0, 0.0, 0.0, 0.0, 0.0, 0.0, 0.0, 0.0, 0.0, 0.0, 0.0, 0.0, 0.0, 0.0, 0.0, 0.0, 0.0, 0.0, 0.0, 0.0, 0.0, 0.0, 0.0, 0.0, 0.0, 0.0, 0.0, 0.0, 0.0, 0.0, 0.0, 0.0, 0.0, 0.0, 0.0, 0.0, 0.0, 0.0, 0.0, 0.0, 0.0, 0.0, 0.0, 0.0, 0.0, 0.0, 0.0, 0.0, 0.0, 0.0, 0.0, 0.0, 0.0, 0.0, 0.0, 0.0, 0.0, 0.0, 0.0, 0.0, -0.1423, 1.97, 0.1894, 1.971, 0.1894, 2.471, -0.1423, 2.47, -0.1423, 1.47, 0.1894, 1.471, 0.1894, 1.971, -0.1423, 1.97, 0.1894, 1.471, 0.5212, 1.472, 0.5212, 1.972, 0.1894, 1.971, 0.5625, 0.5938, 0.5938, 0.5938, 0.5938, 0.625, 0.5625, 0.625, 0.5625, 0.5625, 0.5938, 0.5625, 0.5938, 0.5938, 0.5625, 0.5938, 0.5938, 0.5625, 0.625, 0.5625, 0.625, 0.5938, 0.5938, 0.5938, 0.4375, 0.5938, 0.4688, 0.5938, 0.4688, 0.625, 0.4375, 0.625, 0.4375, 0.5625, 0.4688, 0.5625, 0.4688, 0.5938, 0.4375, 0.5938, 0.4688, 0.5625, 0.5, 0.5625, 0.5, 0.5938, 0.4688, 0.5938, 0.4375, 0.7188, 0.4688, 0.7188, 0.4688, 0.75, 0.4375, 0.75, 0.4375, 0.6875, 0.4688, 0.6875, 0.4688, 0.7188, 0.4375, 0.7188, 0.4688, 0.6875, 0.5, 0.6875, 0.5, 0.7188, 0.4688, 0.7188, 1.246, 0.3644, 1.534, 0.3655, 1.534, 0.8655, 1.246, 0.8644, 1.246, -0.1356, 1.534, -0.1345, 1.534, 0.3655, 1.246, 0.3644, 1.534, -0.1345, 1.823, -0.1335, 1.823, 0.3665, 1.534, 0.3655, 0.09263, 0.3602, 0.381, 0.3612, 0.381, 0.8612, 0.09263, 0.8602, 0.09263, -0.1398, 0.381, -0.1388, 0.381, 0.3612, 0.09263, 0.3602, 0.381, -0.1388, 0.6693, -0.1377, 0.6693, 0.3623, 0.381, 0.3612, 0.09263, 2.36, 0.381, 2.361, 0.381, 2.861, 0.09263, 2.86, 0.09263, 1.86, 0.381, 1.861, 0.381, 2.361, 0.09263, 2.36, 0.381, 1.861, 0.6693, 1.862, 0.6693, 2.362, 0.381, 2.361, 0.3125, 0.5938, 0.3438, 0.5938, 0.3438, 0.625, 0.3125, 0.625, 0.3125, 0.5625, 0.3438, 0.5625, 0.3438, 0.5938, 0.3125, 0.5938, 0.3438, 0.5625, 0.375, 0.5625, 0.375, 0.5938, 0.3438, 0.5938, 0.1875, 0.5938, 0.2188, 0.5938, 0.2188, 0.625, 0.1875, 0.625, 0.1875, 0.5625, 0.2188, 0.5625, 0.2188, 0.5938, 0.1875, 0.5938, 0.2188, 0.5625, 0.25, 0.5625, 0.25, 0.5938, 0.2188, 0.5938, 0.1875, 0.7188, 0.2188, 0.7188, 0.2188, 0.75, 0.1875, 0.75, 0.1875, 0.6875, 0.2188, 0.6875, 0.2188, 0.7188, 0.1875, 0.7188, 0.2188, 0.6875, 0.25, 0.6875, 0.25, 0.7188, 0.2188, 0.7188, 0.8125, 0.5938, 0.8438, 0.5938, 0.8438, 0.625, 0.8125, 0.625, 0.8125, 0.5625, 0.8438, 0.5625, 0.8438, 0.5938, 0.8125, 0.5938, 0.8438, 0.5625, 0.875, 0.5625, 0.875, 0.5938, 0.8438, 0.5938, 0.6875, 0.5938, 0.7188, 0.5938, 0.7188, 0.625, 0.6875, 0.625, 0.6875, 0.5625, 0.7188, 0.5625, 0.7188, 0.5938, 0.6875, 0.5938, 0.7188, 0.5625, 0.75, 0.5625, 0.75, 0.5938, 0.7188, 0.5938, 0.6875, 0.7188, 0.7188, 0.7188, 0.7188, 0.75, 0.6875, 0.75, 0.6875, 0.6875, 0.7188, 0.6875, 0.7188, 0.7188, 0.6875, 0.7188, 0.7188, 0.6875, 0.75, 0.6875, 0.75, 0.7188, 0.7188, 0.7188, 0.8125, 0.7188, 0.8438, 0.7188, 0.8438, 0.75, 0.8125, 0.75, 0.8125, 0.6875, 0.8438, 0.6875, 0.8438, 0.7188, 0.8125, 0.7188, 0.8438, 0.6875, 0.875, 0.6875, 0.875, 0.7188, 0.8438, 0.7188, 0.3125, 0.7188, 0.3438, 0.7188, 0.3438, 0.75, 0.3125, 0.75, 0.3125, 0.6875, 0.3438, 0.6875, 0.3438, 0.7188, 0.3125, 0.7188, 0.3438, 0.6875, 0.375, 0.6875, 0.375, 0.7188, 0.3438, 0.7188, 1.246, 2.364, 1.534, 2.365, 1.534, 2.865, 1.246, 2.864, 1.246, 1.864, 1.534, 1.865, 1.534, 2.365, 1.246, 2.364, 1.534, 1.865, 1.823, 1.867, 1.823, 2.367, 1.534, 2.365, 0.5625, 0.7188, 0.5938, 0.7188, 0.5938, 0.75, 0.5625, 0.75, 0.5625, 0.6875, 0.5938, 0.6875, 0.5938, 0.7188, 0.5625, 0.7188, 0.5938, 0.6875, 0.625, 0.6875, 0.625, 0.7188, 0.5938, 0.7188, 1.185, 1.974, 1.516, 1.976, 1.516, 2.476, 1.185, 2.474, 1.185, 1.474, 1.516, 1.476, 1.516, 1.976, 1.185, 1.974, 1.516, 1.476, 1.848, 1.477, 1.848, 1.977, 1.516, 1.976, 0.7445, 1.233, 0.8922, 1.234, 0.8922, 1.451, 0.7445, 1.45, 0.7445, 1.015, 0.8922, 1.016, 0.8922, 1.234, 0.7445, 1.233, 0.8922, 1.016, 1.04, 1.017, 1.04, 1.235, 0.8922, 1.234])
me_cube_002.materials.append(mat_wall_002)
me_cube_002.use_remesh_fix_poles = True
me_cube_002.use_remesh_preserve_attributes = False
me_cube_002.use_mirror_vertex_groups = False
me_cube_002.update()
me_cube_003 = bpy.data.meshes.new('Cube.003')
me_cube_003.from_pydata([(-1.0, -1.0, -1.0), (-1.0, -1.0, 1.0), (-1.0, 1.0, -1.0), (-1.0, 1.0, 1.0), (1.0, -1.0, -1.0), (1.0, -1.0, 1.0), (1.0, 1.0, -1.0), (1.0, 1.0, 1.0)], [], [(0, 1, 3, 2), (2, 3, 7, 6), (6, 7, 5, 4), (4, 5, 1, 0), (2, 6, 4, 0), (7, 3, 1, 5)])
_uv = me_cube_003.uv_layers.new(name='UVMap')
_uv.uv.foreach_set('vector', [-0.1414, -0.2963, 1.04, -0.2878, 1.04, 1.452, -0.1414, 1.444, -0.8058, -1.532, 1.848, -1.523, 1.848, 2.477, -0.8058, 2.468, 0.375, 0.5, 0.625, 0.5, 0.625, 0.75, 0.375, 0.75, -0.4841, -1.142, 1.823, -1.133, 1.823, 2.867, -0.4841, 2.858, 0.125, 0.5, 0.375, 0.5, 0.375, 0.75, 0.125, 0.75, 0.625, 0.5, 0.875, 0.5, 0.875, 0.75, 0.625, 0.75])
me_cube_003.materials.append(mat_wall_002)
me_cube_003.use_remesh_fix_poles = True
me_cube_003.use_remesh_preserve_attributes = False
me_cube_003.use_mirror_vertex_groups = False
me_cube_003.update()
me_cube_004 = bpy.data.meshes.new('Cube.004')
me_cube_004.from_pydata([(-1.0, -1.0, -1.0), (-1.0, -1.0, 1.0), (-1.0, 1.0, -1.0), (-1.0, 1.0, 1.0), (1.0, -1.0, -1.0), (1.0, -1.0, 1.0), (1.0, 1.0, -1.0), (1.0, 1.0, 1.0)], [], [(0, 1, 3, 2), (2, 3, 7, 6), (6, 7, 5, 4), (4, 5, 1, 0), (2, 6, 4, 0), (7, 3, 1, 5)])
_uv = me_cube_004.uv_layers.new(name='UVMap')
_uv.uv.foreach_set('vector', [-0.1414, -0.2963, 1.04, -0.2878, 1.04, 1.452, -0.1414, 1.444, -0.8058, -1.532, 1.848, -1.523, 1.848, 2.477, -0.8058, 2.468, 0.375, 0.5, 0.625, 0.5, 0.625, 0.75, 0.375, 0.75, -0.4841, -1.142, 1.823, -1.133, 1.823, 2.867, -0.4841, 2.858, 0.125, 0.5, 0.375, 0.5, 0.375, 0.75, 0.125, 0.75, 0.625, 0.5, 0.875, 0.5, 0.875, 0.75, 0.625, 0.75])
me_cube_004.materials.append(mat_wall_002)
me_cube_004.use_remesh_fix_poles = True
me_cube_004.use_remesh_preserve_attributes = False
me_cube_004.use_mirror_vertex_groups = False
me_cube_004.update()
me_cube_005 = bpy.data.meshes.new('Cube.005')
me_cube_005.from_pydata([(-1.0, -1.0, -1.0), (-1.0, -1.0, 1.0), (-1.0, 1.0, -1.0), (-1.0, 1.0, 1.0), (1.0, -1.0, -1.0), (1.0, -1.0, 1.0), (1.0, 1.0, -1.0), (1.0, 1.0, 1.0)], [], [(0, 1, 3, 2), (2, 3, 7, 6), (6, 7, 5, 4), (4, 5, 1, 0), (2, 6, 4, 0), (7, 3, 1, 5)])
_uv = me_cube_005.uv_layers.new(name='UVMap')
_uv.uv.foreach_set('vector', [-0.1414, -0.2963, 1.04, -0.2878, 1.04, 1.452, -0.1414, 1.444, -0.8058, -1.532, 1.848, -1.523, 1.848, 2.477, -0.8058, 2.468, 0.375, 0.5, 0.625, 0.5, 0.625, 0.75, 0.375, 0.75, -0.4841, -1.142, 1.823, -1.133, 1.823, 2.867, -0.4841, 2.858, 0.125, 0.5, 0.375, 0.5, 0.375, 0.75, 0.125, 0.75, 0.625, 0.5, 0.875, 0.5, 0.875, 0.75, 0.625, 0.75])
me_cube_005.materials.append(mat_wall_002)
me_cube_005.use_remesh_fix_poles = True
me_cube_005.use_remesh_preserve_attributes = False
me_cube_005.use_mirror_vertex_groups = False
me_cube_005.update()
me_cube_006 = bpy.data.meshes.new('Cube.006')
me_cube_006.from_pydata([(-1.0, -1.0, -1.0), (-1.0, -1.0, 1.0), (-1.0, 1.0, -1.0), (-1.0, 1.0, 1.0), (1.0, -1.0, -1.0), (1.0, -1.0, 1.0), (1.0, 1.0, -1.0), (1.0, 1.0, 1.0)], [], [(0, 1, 3, 2), (2, 3, 7, 6), (6, 7, 5, 4), (4, 5, 1, 0), (2, 6, 4, 0), (7, 3, 1, 5)])
_uv = me_cube_006.uv_layers.new(name='UVMap')
_uv.uv.foreach_set('vector', [-0.1414, -0.2963, 1.04, -0.2878, 1.04, 1.452, -0.1414, 1.444, -0.8058, -1.532, 1.848, -1.523, 1.848, 2.477, -0.8058, 2.468, 0.375, 0.5, 0.625, 0.5, 0.625, 0.75, 0.375, 0.75, -0.4841, -1.142, 1.823, -1.133, 1.823, 2.867, -0.4841, 2.858, 0.125, 0.5, 0.375, 0.5, 0.375, 0.75, 0.125, 0.75, 0.625, 0.5, 0.875, 0.5, 0.875, 0.75, 0.625, 0.75])
me_cube_006.materials.append(mat_wall_002)
me_cube_006.use_remesh_fix_poles = True
me_cube_006.use_remesh_preserve_attributes = False
me_cube_006.use_mirror_vertex_groups = False
me_cube_006.update()
me_cube_007 = bpy.data.meshes.new('Cube.007')
me_cube_007.from_pydata([(-1.0, -1.0, -1.0), (-1.0, -1.0, 1.0), (-1.0, 1.0, -1.0), (-1.0, 1.0, 1.0), (1.0, -1.0, -1.0), (1.0, -1.0, 1.0), (1.0, 1.0, -1.0), (1.0, 1.0, 1.0)], [], [(0, 1, 3, 2), (2, 3, 7, 6), (6, 7, 5, 4), (4, 5, 1, 0), (2, 6, 4, 0), (7, 3, 1, 5)])
_uv = me_cube_007.uv_layers.new(name='UVMap')
_uv.uv.foreach_set('vector', [-0.1414, -0.2963, 1.04, -0.2878, 1.04, 1.452, -0.1414, 1.444, -0.8058, -1.532, 1.848, -1.523, 1.848, 2.477, -0.8058, 2.468, 0.375, 0.5, 0.625, 0.5, 0.625, 0.75, 0.375, 0.75, -0.4841, -1.142, 1.823, -1.133, 1.823, 2.867, -0.4841, 2.858, 0.125, 0.5, 0.375, 0.5, 0.375, 0.75, 0.125, 0.75, 0.625, 0.5, 0.875, 0.5, 0.875, 0.75, 0.625, 0.75])
me_cube_007.materials.append(mat_wall_002)
me_cube_007.use_remesh_fix_poles = True
me_cube_007.use_remesh_preserve_attributes = False
me_cube_007.use_mirror_vertex_groups = False
me_cube_007.update()
me_cube_008 = bpy.data.meshes.new('Cube.008')
me_cube_008.from_pydata([(-1.0, -1.0, -1.0), (-1.0, -1.0, 1.0), (-1.0, 1.0, -1.0), (-1.0, 1.0, 1.0), (1.0, -1.0, -1.0), (1.0, -1.0, 1.0), (1.0, 1.0, -1.0), (1.0, 1.0, 1.0)], [], [(0, 1, 3, 2), (2, 3, 7, 6), (6, 7, 5, 4), (4, 5, 1, 0), (2, 6, 4, 0), (7, 3, 1, 5)])
_uv = me_cube_008.uv_layers.new(name='UVMap')
_uv.uv.foreach_set('vector', [-0.1414, -0.2963, 1.04, -0.2878, 1.04, 1.452, -0.1414, 1.444, -0.8058, -1.532, 1.848, -1.523, 1.848, 2.477, -0.8058, 2.468, 0.375, 0.5, 0.625, 0.5, 0.625, 0.75, 0.375, 0.75, -0.4841, -1.142, 1.823, -1.133, 1.823, 2.867, -0.4841, 2.858, 0.125, 0.5, 0.375, 0.5, 0.375, 0.75, 0.125, 0.75, 0.625, 0.5, 0.875, 0.5, 0.875, 0.75, 0.625, 0.75])
me_cube_008.materials.append(mat_wall_002)
me_cube_008.use_remesh_fix_poles = True
me_cube_008.use_remesh_preserve_attributes = False
me_cube_008.use_mirror_vertex_groups = False
me_cube_008.update()

# ---- objects
ob_light = bpy.data.objects.new('Light', light_light)
ob_ground = bpy.data.objects.new('ground', me_plane_001)
ob_wall = bpy.data.objects.new('wall', me_cube_002)
ob_wall_001 = bpy.data.objects.new('wall.001', me_cube_003)
ob_wall_002 = bpy.data.objects.new('wall.002', me_cube_004)
ob_wall_003 = bpy.data.objects.new('wall.003', me_cube_005)
ob_wall_004 = bpy.data.objects.new('wall.004', me_cube_006)
ob_wall_005 = bpy.data.objects.new('wall.005', me_cube_007)
ob_wall_006 = bpy.data.objects.new('wall.006', me_cube_008)

# ---- transforms, parenting, visibility, modifiers, constraints
ob_light.location = (4.076, 1.005, 5.904)
ob_light.rotation_euler = (0.6503, 0.05522, 1.866)
ob_light.lock_rotations_4d = False
ob_light.empty_display_type = 'ARROWS'
ob_light.color = (0.0, 0.0, 0.0, 0.0)
ob_light.lineart.crease_threshold = 0.0
ob_ground.location = (1.577, -0.01572, 0.0)
ob_ground.scale = (32.0, 32.0, 32.0)
ob_ground.lineart.crease_threshold = 0.0
ob_wall.location = (-4.968, -6.033, 3.8)
ob_wall.scale = (8.0, 0.25, 4.0)
ob_wall.lineart.crease_threshold = 0.0
ob_wall_001.location = (11.0, -6.0, 3.8)
ob_wall_001.scale = (8.0, 0.25, 4.0)
ob_wall_001.lineart.crease_threshold = 0.0
ob_wall_002.location = (18.76, 2.254, 3.8)
ob_wall_002.rotation_euler = (0.0, -0.0, -1.571)
ob_wall_002.scale = (8.0, 0.25, 4.0)
ob_wall_002.lineart.crease_threshold = 0.0
ob_wall_003.location = (10.51, 10.01, 3.8)
ob_wall_003.scale = (8.0, 0.25, 4.0)
ob_wall_003.lineart.crease_threshold = 0.0
ob_wall_004.location = (-4.979, 10.19, 3.8)
ob_wall_004.scale = (8.0, 0.25, 4.0)
ob_wall_004.lineart.crease_threshold = 0.0
ob_wall_005.location = (-12.72, 2.217, 3.8)
ob_wall_005.rotation_euler = (0.0, -0.0, -1.571)
ob_wall_005.scale = (8.0, 0.25, 4.0)
ob_wall_005.lineart.crease_threshold = 0.0
ob_wall_006.location = (3.022, 1.977, 8.081)
ob_wall_006.rotation_euler = (1.571, -0.0, 0.0)
ob_wall_006.scale = (16.2, 0.5061, 8.098)
ob_wall_006.lineart.crease_threshold = 0.0

# ---- collection membership
scene.collection.objects.link(ob_light)
scene.collection.objects.link(ob_ground)
scene.collection.objects.link(ob_wall)
scene.collection.objects.link(ob_wall_001)
scene.collection.objects.link(ob_wall_002)
scene.collection.objects.link(ob_wall_003)
scene.collection.objects.link(ob_wall_004)
scene.collection.objects.link(ob_wall_005)
scene.collection.objects.link(ob_wall_006)

# ---- scene / render settings (as saved in the file)
scene.frame_start = 1; scene.frame_end = 250; scene.frame_set(1)
scene.render.engine = 'BLENDER_EEVEE_NEXT'
scene.cycles.use_denoising = False
scene.cycles.samples = 128
scene.cycles.sampling_pattern = 'TABULATED_SOBOL'
scene.cycles.use_adaptive_sampling = False
scene.cycles.use_light_tree = False
scene.view_settings.view_transform = 'Filmic'
bpy.context.view_layer.update()

# ---- added for rendering (the .blend has no active camera): camera
cam_auto = bpy.data.cameras.new('AutoCamera')
cam_auto.lens = 50.0
cam_auto.sensor_width = 36.0
cam_auto.clip_end = 1476.57
ob_auto_camera = bpy.data.objects.new('AutoCamera', cam_auto)
scene.collection.objects.link(ob_auto_camera)
ob_auto_camera.location = (85.7123, -100.978, 71.502)
ob_auto_camera.rotation_euler = (1.09748, -7.21219e-08, 0.694738)
scene.camera = ob_auto_camera
bpy.context.view_layer.update()
